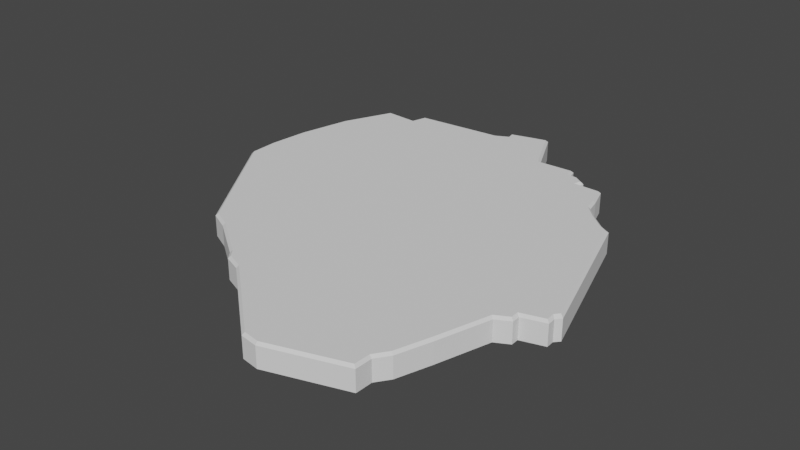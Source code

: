# Source: FlootDmg03.blend  (saved by Blender 3.1.7; exported with 4.5.12 LTS)
import bpy
from mathutils import Matrix  # noqa: F401  (used for matrix-valued properties, if any)

bpy.ops.wm.read_factory_settings(use_empty=True)
scene = bpy.context.scene
scene.name = 'Scene'

# ---- materials (node trees are filled in below, after node groups)
mat_mi_env_nature_cave_cavefloor = bpy.data.materials.new('MI_ENV_NATURE_Cave_CaveFloor')
mat_mi_env_nature_cave_cavefloor.use_transparent_shadow = False

# ---- material node trees

# ---- world
world_world = bpy.data.worlds.new('World'); scene.world = world_world
world_world.use_nodes = True; world_world.node_tree.nodes.clear()
_N = world_world.node_tree.nodes; _L = world_world.node_tree.links
n0 = _N.new('ShaderNodeOutputWorld'); n0.name = 'World Output'; n0.location = (300, 300)
n1 = _N.new('ShaderNodeBackground'); n1.name = 'Background'; n1.location = (10, 300)
n1.inputs[0].default_value = (0.05088, 0.05088, 0.05088, 1.0)
_L.new(n1.outputs[0], n0.inputs[0])
n0.is_active_output = True
world_world.color = (0.05088, 0.05088, 0.05088)
world_world.use_sun_shadow = False
world_world.sun_shadow_jitter_overblur = 0.0

# ---- meshes
me_sm_env_nature_cave_floor_dmg_03_md_001 = bpy.data.meshes.new('SM_ENV_NATURE_Cave_Floor_Dmg_03.md.001')
me_sm_env_nature_cave_floor_dmg_03_md_001.from_pydata([(-2.665, 0.1711, 0.1589), (-2.672, 0.5453, -0.1089), (-2.665, 0.1711, -0.1089), (-1.656, -1.367, -0.1089), (-2.672, 0.5453, 0.159), (-2.619, 1.059, -0.1089), (-1.656, -1.367, 0.159), (-1.399, -1.489, -0.1089), (-2.633, 0.1809, 0.1911), (-1.399, -1.489, 0.159), (-0.8584, -1.873, -0.1089), (-1.634, -1.342, 0.1911), (-2.64, 0.5439, 0.1911), (-1.383, -1.461, 0.1911), (-1.143, 0.3686, 0.1911), (-2.587, 1.054, 0.1911), (-2.619, 1.059, 0.159), (-2.431, 1.732, 0.1911), (-2.461, 1.743, 0.159), (-2.461, 1.743, -0.1089), (-2.166, 2.399, -0.1089), (-2.166, 2.399, 0.159), (-1.736, 2.37, -0.1089), (-2.146, 2.365, 0.1911), (-1.736, 2.37, 0.159), (-1.681, 2.565, -0.1089), (-1.712, 2.336, 0.1911), (-1.681, 2.565, 0.159), (-0.5335, 2.663, -0.1089), (-1.656, 2.534, 0.1911), (-0.5335, 2.663, 0.159), (-0.386, 2.737, -0.1089), (-0.4266, 2.302, 0.1911), (-0.5245, 2.631, 0.1911), (-0.386, 2.737, 0.159), (-0.4057, 2.837, -0.1089), (-0.3498, 2.719, 0.1911), (-0.4057, 2.837, 0.159), (-0.09042, 2.921, -0.1089), (-0.3683, 2.813, 0.1911), (-0.09042, 2.921, 0.159), (0.109, 2.971, -0.1089), (-0.08254, 2.889, 0.1911), (0.109, 2.971, 0.159), (0.4208, 2.313, -0.1089), (0.0913, 2.933, 0.1911), (0.4009, 2.28, 0.1911), (0.4208, 2.313, 0.159), (0.9026, 2.334, -0.1089), (0.9026, 2.334, 0.159), (0.9326, 2.213, -0.1089), (0.8778, 2.3, 0.1911), (0.9326, 2.213, 0.159), (1.051, 2.204, 0.159), (1.051, 2.204, -0.1089), (1.178, 2.118, -0.1089), (0.9071, 2.183, 0.1911), (1.04, 2.173, 0.1911), (1.178, 2.118, 0.159), (1.156, 2.036, -0.1089), (1.141, 2.104, 0.1911), (1.156, 2.036, 0.159), (1.478, 2.031, -0.1089), (1.114, 2.005, 0.1911), (1.478, 2.031, 0.159), (1.455, 1.999, 0.1911), (1.568, 1.758, 0.159), (1.568, 1.758, -0.1089), (1.611, 1.572, -0.1089), (1.537, 1.75, 0.1911), (1.611, 1.572, 0.159), (1.751, 1.428, -0.1089), (1.277, 1.498, 0.1911), (1.582, 1.557, 0.1911), (1.751, 1.428, 0.159), (1.729, 1.404, 0.1911), (1.949, 1.258, 0.159), (1.949, 1.258, -0.1089), (2.082, 1.185, -0.1089), (1.625, 1.403, 0.1911), (2.082, 1.185, 0.159), (2.672, -0.7009, -0.1089), (1.939, 1.225, 0.1911), (1.772, 0.8881, 0.1911), (2.672, -0.7009, 0.159), (2.614, -0.766, -0.1089), (2.059, 1.151, 0.1911), (2.614, -0.766, 0.159), (2.63, -0.6739, 0.1911), (2.619, -0.8708, -0.1089), (2.58, -0.7379, 0.1911), (2.619, -0.8708, 0.159), (2.586, -0.8472, 0.1911), (2.324, -0.9577, 0.159), (2.324, -0.9577, -0.1089), (2.291, -0.9338, 0.1911), (2.326, -1.06, -0.1089), (1.514, 0.7615, 0.1911), (2.326, -1.06, 0.159), (0.1378, 0.4612, 0.1911), (2.293, -1.041, 0.1911), (2.151, -1.154, 0.159), (2.151, -1.154, -0.1089), (2.124, -1.132, 0.1911), (1.95, -1.831, 0.159), (1.95, -1.832, -0.1089), (1.922, -1.811, 0.1911), (0.7363, -1.607, 0.1911), (1.807, -2.268, 0.159), (1.807, -2.268, -0.1089), (1.688, -2.436, -0.1089), (1.778, -2.253, 0.1911), (1.688, -2.436, 0.159), (1.684, -2.657, 0.159), (1.684, -2.657, -0.1089), (1.656, -2.425, 0.1911), (1.149, -2.827, 0.159), (1.652, -2.633, 0.1911), (1.129, -2.833, -0.1089), (1.159, -2.79, 0.1911), (0.9029, -2.166, 0.1911), (0.6913, -2.938, 0.1911), (0.6937, -2.971, 0.159), (0.6937, -2.971, -0.1089), (0.4679, -2.935, -0.1089), (0.4821, -2.904, 0.1911), (0.4679, -2.935, 0.159), (-0.03137, -2.509, -0.1089), (-0.01041, -2.484, 0.1911), (-0.03137, -2.509, 0.159), (-0.5489, -2.067, -0.1089), (-0.5316, -2.04, 0.1911), (-0.5489, -2.067, 0.1591), (-0.7742, -1.978, 0.1589), (-0.7742, -1.978, -0.1089), (-0.7542, -1.951, 0.1911), (-0.8359, -1.85, 0.1911), (-0.8584, -1.873, 0.159)], [], [(0, 1, 2), (3, 0, 2), (0, 4, 1), (4, 5, 1), (0, 3, 6), (7, 6, 3), (8, 4, 0), (6, 8, 0), (6, 7, 9), (10, 9, 7), (11, 8, 6), (11, 6, 9), (4, 8, 12), (13, 11, 9), (8, 11, 14), (12, 8, 14), (13, 14, 11), (15, 4, 12), (15, 12, 14), (16, 4, 15), (4, 16, 5), (17, 16, 15), (15, 14, 17), (18, 5, 16), (18, 16, 17), (5, 18, 19), (18, 20, 19), (18, 21, 20), (21, 22, 20), (17, 23, 18), (21, 18, 23), (21, 24, 22), (23, 24, 21), (24, 25, 22), (23, 17, 26), (24, 23, 26), (26, 17, 14), (24, 27, 25), (27, 28, 25), (26, 29, 24), (27, 24, 29), (27, 30, 28), (29, 30, 27), (30, 31, 28), (26, 32, 29), (26, 14, 32), (30, 29, 33), (29, 32, 33), (34, 31, 30), (33, 34, 30), (34, 35, 31), (36, 33, 32), (34, 33, 36), (37, 35, 34), (37, 38, 35), (37, 34, 39), (36, 39, 34), (37, 40, 38), (39, 40, 37), (40, 41, 38), (42, 39, 36), (40, 39, 42), (40, 43, 41), (43, 44, 41), (42, 45, 40), (43, 40, 45), (36, 46, 42), (42, 46, 45), (46, 36, 32), (45, 47, 43), (43, 47, 44), (47, 45, 46), (47, 48, 44), (47, 49, 48), (49, 50, 48), (49, 47, 51), (51, 47, 46), (52, 50, 49), (51, 52, 49), (53, 50, 52), (50, 53, 54), (53, 55, 54), (52, 51, 56), (46, 56, 51), (52, 57, 53), (57, 52, 56), (58, 55, 53), (58, 59, 55), (60, 53, 57), (58, 53, 60), (61, 59, 58), (60, 61, 58), (61, 62, 59), (57, 63, 60), (61, 60, 63), (63, 57, 56), (61, 64, 62), (63, 65, 61), (64, 61, 65), (66, 62, 64), (65, 66, 64), (62, 66, 67), (66, 68, 67), (63, 69, 65), (66, 65, 69), (66, 70, 68), (69, 70, 66), (70, 71, 68), (72, 69, 63), (56, 72, 63), (46, 72, 56), (70, 69, 73), (69, 72, 73), (74, 71, 70), (73, 75, 70), (74, 70, 75), (76, 71, 74), (75, 76, 74), (71, 76, 77), (76, 78, 77), (73, 79, 75), (73, 72, 79), (80, 78, 76), (80, 81, 78), (76, 75, 82), (82, 80, 76), (79, 83, 75), (75, 83, 82), (80, 84, 81), (84, 85, 81), (80, 82, 86), (87, 85, 84), (84, 80, 88), (88, 80, 86), (88, 87, 84), (87, 89, 85), (86, 90, 88), (90, 86, 82), (87, 88, 90), (83, 90, 82), (91, 89, 87), (90, 92, 87), (87, 92, 91), (93, 89, 91), (92, 93, 91), (89, 93, 94), (90, 95, 92), (90, 83, 95), (93, 92, 95), (93, 96, 94), (97, 95, 83), (79, 97, 83), (72, 97, 79), (98, 96, 93), (72, 99, 97), (72, 46, 99), (32, 99, 46), (32, 14, 99), (93, 100, 98), (95, 100, 93), (101, 96, 98), (100, 101, 98), (96, 101, 102), (95, 103, 100), (101, 100, 103), (95, 97, 103), (97, 99, 103), (104, 102, 101), (102, 104, 105), (103, 106, 101), (101, 106, 104), (103, 99, 107), (107, 106, 103), (108, 105, 104), (105, 108, 109), (108, 110, 109), (106, 111, 104), (104, 111, 108), (108, 112, 110), (111, 112, 108), (113, 110, 112), (110, 113, 114), (112, 111, 115), (113, 116, 114), (113, 112, 117), (115, 117, 112), (117, 116, 113), (118, 114, 116), (115, 119, 117), (116, 117, 119), (111, 120, 115), (120, 119, 115), (120, 111, 106), (106, 107, 120), (119, 121, 116), (119, 120, 121), (122, 118, 116), (122, 116, 121), (118, 122, 123), (122, 124, 123), (121, 120, 125), (121, 125, 122), (122, 126, 124), (126, 122, 125), (126, 127, 124), (125, 120, 128), (107, 128, 120), (125, 129, 126), (126, 129, 127), (129, 125, 128), (129, 130, 127), (128, 107, 131), (99, 131, 107), (128, 132, 129), (129, 132, 130), (132, 128, 131), (131, 99, 14), (133, 130, 132), (130, 133, 134), (133, 10, 134), (131, 135, 132), (133, 132, 135), (131, 14, 136), (131, 136, 135), (14, 13, 136), (135, 137, 133), (137, 135, 136), (137, 10, 133), (136, 13, 137), (9, 10, 137), (137, 13, 9)])
_uv = me_sm_env_nature_cave_floor_dmg_03_md_001.uv_layers.new(name='UV_SINGLE')
_uv.uv.foreach_set('vector', [-1.146, 1.109, -1.139, 1.228, -1.196, 1.124, -1.231, 0.7649, -1.146, 1.109, -1.196, 1.124, -1.146, 1.109, -1.094, 1.199, -1.139, 1.228, -1.094, 1.199, -1.048, 1.317, -1.139, 1.228, -1.146, 1.109, -1.231, 0.7649, -1.178, 0.7676, -1.208, 0.6719, -1.178, 0.7676, -1.231, 0.7649, -1.133, 1.11, -1.094, 1.199, -1.146, 1.109, -1.178, 0.7676, -1.133, 1.11, -1.146, 1.109, -1.178, 0.7676, -1.208, 0.6719, -1.152, 0.6812, -1.167, 0.5305, -1.152, 0.6812, -1.208, 0.6719, -1.164, 0.7664, -1.133, 1.11, -1.178, 0.7676, -1.164, 0.7664, -1.178, 0.7676, -1.152, 0.6812, -1.094, 1.199, -1.133, 1.11, -1.083, 1.191, -1.14, 0.6843, -1.164, 0.7664, -1.152, 0.6812, -1.133, 1.11, -1.164, 0.7664, -0.8506, 0.9457, -1.083, 1.191, -1.133, 1.11, -0.8506, 0.9457, -1.14, 0.6843, -0.8506, 0.9457, -1.164, 0.7664, -1.004, 1.265, -1.094, 1.199, -1.083, 1.191, -1.004, 1.265, -1.083, 1.191, -0.8506, 0.9457, -1.013, 1.276, -1.094, 1.199, -1.004, 1.265, -1.094, 1.199, -1.013, 1.276, -1.048, 1.317, -0.8843, 1.352, -1.013, 1.276, -1.004, 1.265, -1.004, 1.265, -0.8506, 0.9457, -0.8843, 1.352, -0.8911, 1.364, -1.048, 1.317, -1.013, 1.276, -0.8911, 1.364, -1.013, 1.276, -0.8843, 1.352, -1.048, 1.317, -0.8911, 1.364, -0.9136, 1.412, -0.8911, 1.364, -0.7524, 1.475, -0.9136, 1.412, -0.8911, 1.364, -0.752, 1.425, -0.7524, 1.475, -0.752, 1.425, -0.665, 1.417, -0.7524, 1.475, -0.8843, 1.352, -0.7529, 1.411, -0.8911, 1.364, -0.752, 1.425, -0.8911, 1.364, -0.7529, 1.411, -0.752, 1.425, -0.6787, 1.361, -0.665, 1.417, -0.7529, 1.411, -0.6787, 1.361, -0.752, 1.425, -0.6787, 1.361, -0.6206, 1.431, -0.665, 1.417, -0.7529, 1.411, -0.8843, 1.352, -0.6807, 1.344, -0.6787, 1.361, -0.7529, 1.411, -0.6807, 1.344, -0.6807, 1.344, -0.8843, 1.352, -0.8506, 0.9457, -0.6787, 1.361, -0.6426, 1.382, -0.6206, 1.431, -0.6426, 1.382, -0.4119, 1.284, -0.6206, 1.431, -0.6807, 1.344, -0.645, 1.368, -0.6787, 1.361, -0.6426, 1.382, -0.6787, 1.361, -0.645, 1.368, -0.6426, 1.382, -0.4321, 1.232, -0.4119, 1.284, -0.645, 1.368, -0.4321, 1.232, -0.6426, 1.382, -0.4321, 1.232, -0.386, 1.281, -0.4119, 1.284, -0.6807, 1.344, -0.4653, 1.153, -0.645, 1.368, -0.6807, 1.344, -0.8506, 0.9457, -0.4653, 1.153, -0.4321, 1.232, -0.645, 1.368, -0.4375, 1.22, -0.645, 1.368, -0.4653, 1.153, -0.4375, 1.22, -0.3997, 1.225, -0.386, 1.281, -0.4321, 1.232, -0.4375, 1.22, -0.3997, 1.225, -0.4321, 1.232, -0.3997, 1.225, -0.3647, 1.287, -0.386, 1.281, -0.397, 1.209, -0.4375, 1.22, -0.4653, 1.153, -0.3997, 1.225, -0.4375, 1.22, -0.397, 1.209, -0.3872, 1.241, -0.3647, 1.287, -0.3997, 1.225, -0.3872, 1.241, -0.2874, 1.245, -0.3647, 1.287, -0.3872, 1.241, -0.3997, 1.225, -0.387, 1.227, -0.397, 1.209, -0.387, 1.227, -0.3997, 1.225, -0.3872, 1.241, -0.3208, 1.209, -0.2874, 1.245, -0.387, 1.227, -0.3208, 1.209, -0.3872, 1.241, -0.3208, 1.209, -0.236, 1.201, -0.2874, 1.245, -0.3279, 1.198, -0.387, 1.227, -0.397, 1.209, -0.3208, 1.209, -0.387, 1.227, -0.3279, 1.198, -0.3208, 1.209, -0.2793, 1.182, -0.236, 1.201, -0.2793, 1.182, -0.2639, 1.055, -0.236, 1.201, -0.3279, 1.198, -0.2925, 1.178, -0.3208, 1.209, -0.2793, 1.182, -0.3208, 1.209, -0.2925, 1.178, -0.397, 1.209, -0.3274, 1.033, -0.3279, 1.198, -0.3279, 1.198, -0.3274, 1.033, -0.2925, 1.178, -0.3274, 1.033, -0.397, 1.209, -0.4653, 1.153, -0.2925, 1.178, -0.3132, 1.037, -0.2793, 1.182, -0.2793, 1.182, -0.3132, 1.037, -0.2639, 1.055, -0.3132, 1.037, -0.2925, 1.178, -0.3274, 1.033, -0.3132, 1.037, -0.1851, 0.9938, -0.2639, 1.055, -0.3132, 1.037, -0.2301, 0.9693, -0.1851, 0.9938, -0.2301, 0.9693, -0.186, 0.97, -0.1851, 0.9938, -0.2301, 0.9693, -0.3132, 1.037, -0.2435, 0.9647, -0.2435, 0.9647, -0.3132, 1.037, -0.3274, 1.033, -0.2391, 0.9458, -0.186, 0.97, -0.2301, 0.9693, -0.2435, 0.9647, -0.2391, 0.9458, -0.2301, 0.9693, -0.2213, 0.9257, -0.186, 0.97, -0.2391, 0.9458, -0.186, 0.97, -0.2213, 0.9257, -0.174, 0.9462, -0.2213, 0.9257, -0.1659, 0.9156, -0.174, 0.9462, -0.2391, 0.9458, -0.2435, 0.9647, -0.2546, 0.9416, -0.3274, 1.033, -0.2546, 0.9416, -0.2435, 0.9647, -0.2391, 0.9458, -0.2332, 0.9203, -0.2213, 0.9257, -0.2332, 0.9203, -0.2391, 0.9458, -0.2546, 0.9416, -0.2123, 0.8951, -0.1659, 0.9156, -0.2213, 0.9257, -0.2123, 0.8951, -0.1691, 0.9022, -0.1659, 0.9156, -0.2253, 0.8951, -0.2213, 0.9257, -0.2332, 0.9203, -0.2123, 0.8951, -0.2213, 0.9257, -0.2253, 0.8951, -0.2246, 0.8845, -0.1691, 0.9022, -0.2123, 0.8951, -0.2253, 0.8951, -0.2246, 0.8845, -0.2123, 0.8951, -0.2246, 0.8845, -0.1225, 0.84, -0.1691, 0.9022, -0.2332, 0.9203, -0.2434, 0.8831, -0.2253, 0.8951, -0.2246, 0.8845, -0.2253, 0.8951, -0.2434, 0.8831, -0.2434, 0.8831, -0.2332, 0.9203, -0.2546, 0.9416, -0.2246, 0.8845, -0.1722, 0.8347, -0.1225, 0.84, -0.2434, 0.8831, -0.186, 0.8326, -0.2246, 0.8845, -0.1722, 0.8347, -0.2246, 0.8845, -0.186, 0.8326, -0.193, 0.7772, -0.1225, 0.84, -0.1722, 0.8347, -0.186, 0.8326, -0.193, 0.7772, -0.1722, 0.8347, -0.1225, 0.84, -0.193, 0.7772, -0.1404, 0.7722, -0.193, 0.7772, -0.1533, 0.7363, -0.1404, 0.7722, -0.2434, 0.8831, -0.2058, 0.7809, -0.186, 0.8326, -0.193, 0.7772, -0.186, 0.8326, -0.2058, 0.7809, -0.193, 0.7772, -0.21, 0.7395, -0.1533, 0.7363, -0.2058, 0.7809, -0.21, 0.7395, -0.193, 0.7772, -0.21, 0.7395, -0.1489, 0.7021, -0.1533, 0.7363, -0.2839, 0.7764, -0.2058, 0.7809, -0.2434, 0.8831, -0.2546, 0.9416, -0.2839, 0.7764, -0.2434, 0.8831, -0.3274, 1.033, -0.2839, 0.7764, -0.2546, 0.9416, -0.21, 0.7395, -0.2058, 0.7809, -0.2241, 0.7417, -0.2058, 0.7809, -0.2839, 0.7764, -0.2241, 0.7417, -0.2061, 0.6987, -0.1489, 0.7021, -0.21, 0.7395, -0.2241, 0.7417, -0.2197, 0.6978, -0.21, 0.7395, -0.2061, 0.6987, -0.21, 0.7395, -0.2197, 0.6978, -0.1951, 0.6455, -0.1489, 0.7021, -0.2061, 0.6987, -0.2197, 0.6978, -0.1951, 0.6455, -0.2061, 0.6987, -0.1489, 0.7021, -0.1951, 0.6455, -0.136, 0.6501, -0.1951, 0.6455, -0.132, 0.5984, -0.136, 0.6501, -0.2241, 0.7417, -0.2374, 0.7109, -0.2197, 0.6978, -0.2241, 0.7417, -0.2839, 0.7764, -0.2374, 0.7109, -0.1838, 0.6089, -0.132, 0.5984, -0.1951, 0.6455, -0.1838, 0.6089, -0.2998, 0.187, -0.132, 0.5984, -0.1951, 0.6455, -0.2197, 0.6978, -0.2087, 0.6406, -0.2087, 0.6406, -0.1838, 0.6089, -0.1951, 0.6455, -0.2374, 0.7109, -0.2822, 0.6074, -0.2197, 0.6978, -0.2197, 0.6978, -0.2822, 0.6074, -0.2087, 0.6406, -0.1838, 0.6089, -0.3391, 0.2217, -0.2998, 0.187, -0.3391, 0.2217, -0.3352, 0.1636, -0.2998, 0.187, -0.1838, 0.6089, -0.2087, 0.6406, -0.198, 0.6096, -0.3601, 0.2148, -0.3352, 0.1636, -0.3391, 0.2217, -0.3391, 0.2217, -0.1838, 0.6089, -0.3481, 0.2349, -0.3481, 0.2349, -0.1838, 0.6089, -0.198, 0.6096, -0.3481, 0.2349, -0.3601, 0.2148, -0.3391, 0.2217, -0.3601, 0.2148, -0.3687, 0.1494, -0.3352, 0.1636, -0.198, 0.6096, -0.3652, 0.231, -0.3481, 0.2349, -0.3652, 0.231, -0.198, 0.6096, -0.2087, 0.6406, -0.3601, 0.2148, -0.3481, 0.2349, -0.3652, 0.231, -0.2822, 0.6074, -0.3652, 0.231, -0.2087, 0.6406, -0.3765, 0.1987, -0.3687, 0.1494, -0.3601, 0.2148, -0.3652, 0.231, -0.3792, 0.2124, -0.3601, 0.2148, -0.3601, 0.2148, -0.3792, 0.2124, -0.3765, 0.1987, -0.4385, 0.2256, -0.3687, 0.1494, -0.3765, 0.1987, -0.3792, 0.2124, -0.4385, 0.2256, -0.3765, 0.1987, -0.3687, 0.1494, -0.4385, 0.2256, -0.4365, 0.1714, -0.3652, 0.231, -0.4412, 0.2412, -0.3792, 0.2124, -0.3652, 0.231, -0.2822, 0.6074, -0.4412, 0.2412, -0.4385, 0.2256, -0.3792, 0.2124, -0.4412, 0.2412, -0.4385, 0.2256, -0.4509, 0.1641, -0.4365, 0.1714, -0.3435, 0.6243, -0.4412, 0.2412, -0.2822, 0.6074, -0.2374, 0.7109, -0.3435, 0.6243, -0.2822, 0.6074, -0.2839, 0.7764, -0.3435, 0.6243, -0.2374, 0.7109, -0.4534, 0.2109, -0.4509, 0.1641, -0.4385, 0.2256, -0.2839, 0.7764, -0.6191, 0.7749, -0.3435, 0.6243, -0.2839, 0.7764, -0.3274, 1.033, -0.6191, 0.7749, -0.4653, 1.153, -0.6191, 0.7749, -0.3274, 1.033, -0.4653, 1.153, -0.8506, 0.9457, -0.6191, 0.7749, -0.4385, 0.2256, -0.4556, 0.2236, -0.4534, 0.2109, -0.4412, 0.2412, -0.4556, 0.2236, -0.4385, 0.2256, -0.4929, 0.2192, -0.4509, 0.1641, -0.4534, 0.2109, -0.4556, 0.2236, -0.4929, 0.2192, -0.4534, 0.2109, -0.4509, 0.1641, -0.4929, 0.2192, -0.4783, 0.1685, -0.4412, 0.2412, -0.4966, 0.2329, -0.4556, 0.2236, -0.4929, 0.2192, -0.4556, 0.2236, -0.4966, 0.2329, -0.4412, 0.2412, -0.3435, 0.6243, -0.4966, 0.2329, -0.3435, 0.6243, -0.6191, 0.7749, -0.4966, 0.2329, -0.6187, 0.1406, -0.4783, 0.1685, -0.4929, 0.2192, -0.4783, 0.1685, -0.6187, 0.1406, -0.5942, 0.09131, -0.4966, 0.2329, -0.6235, 0.1533, -0.4929, 0.2192, -0.4929, 0.2192, -0.6235, 0.1533, -0.6187, 0.1406, -0.4966, 0.2329, -0.6191, 0.7749, -0.7974, 0.355, -0.7974, 0.355, -0.6235, 0.1533, -0.4966, 0.2329, -0.7026, 0.09131, -0.5942, 0.09131, -0.6187, 0.1406, -0.5942, 0.09131, -0.7026, 0.09131, -0.6782, 0.04102, -0.7026, 0.09131, -0.7275, 0.02539, -0.6782, 0.04102, -0.6235, 0.1533, -0.7075, 0.1035, -0.6187, 0.1406, -0.6187, 0.1406, -0.7075, 0.1035, -0.7026, 0.09131, -0.7026, 0.09131, -0.7441, 0.08057, -0.7275, 0.02539, -0.7075, 0.1035, -0.7441, 0.08057, -0.7026, 0.09131, -0.7808, 0.04639, -0.7275, 0.02539, -0.7441, 0.08057, -0.7275, 0.02539, -0.7808, 0.04639, -0.7852, -0.003906, -0.7441, 0.08057, -0.7075, 0.1035, -0.751, 0.09375, -0.7808, 0.04639, -0.8955, 0.09668, -0.7852, -0.003906, -0.7808, 0.04639, -0.7441, 0.08057, -0.7817, 0.06104, -0.751, 0.09375, -0.7817, 0.06104, -0.7441, 0.08057, -0.7817, 0.06104, -0.8955, 0.09668, -0.7808, 0.04639, -0.9199, 0.05225, -0.7852, -0.003906, -0.8955, 0.09668, -0.751, 0.09375, -0.8867, 0.1074, -0.7817, 0.06104, -0.8955, 0.09668, -0.7817, 0.06104, -0.8867, 0.1074, -0.7075, 0.1035, -0.8457, 0.2437, -0.751, 0.09375, -0.8457, 0.2437, -0.8867, 0.1074, -0.751, 0.09375, -0.8457, 0.2437, -0.7075, 0.1035, -0.6235, 0.1533, -0.6235, 0.1533, -0.7974, 0.355, -0.8457, 0.2437, -0.8867, 0.1074, -0.9858, 0.1514, -0.8955, 0.09668, -0.8867, 0.1074, -0.8457, 0.2437, -0.9858, 0.1514, -0.9937, 0.1392, -0.9199, 0.05225, -0.8955, 0.09668, -0.9937, 0.1392, -0.8955, 0.09668, -0.9858, 0.1514, -0.9199, 0.05225, -0.9937, 0.1392, -1.025, 0.09912, -0.9937, 0.1392, -1.074, 0.1587, -1.025, 0.09912, -0.9858, 0.1514, -0.8457, 0.2437, -1.019, 0.1904, -0.9858, 0.1514, -1.019, 0.1904, -0.9937, 0.1392, -0.9937, 0.1392, -1.03, 0.1851, -1.074, 0.1587, -1.03, 0.1851, -0.9937, 0.1392, -1.019, 0.1904, -1.03, 0.1851, -1.109, 0.3062, -1.074, 0.1587, -1.019, 0.1904, -0.8457, 0.2437, -1.045, 0.3247, -0.7974, 0.355, -1.045, 0.3247, -0.8457, 0.2437, -1.019, 0.1904, -1.058, 0.3223, -1.03, 0.1851, -1.03, 0.1851, -1.058, 0.3223, -1.109, 0.3062, -1.058, 0.3223, -1.019, 0.1904, -1.045, 0.3247, -1.058, 0.3223, -1.139, 0.4487, -1.109, 0.3062, -1.045, 0.3247, -0.7974, 0.355, -1.072, 0.4668, -0.6191, 0.7749, -1.072, 0.4668, -0.7974, 0.355, -1.045, 0.3247, -1.086, 0.4629, -1.058, 0.3223, -1.058, 0.3223, -1.086, 0.4629, -1.139, 0.4487, -1.086, 0.4629, -1.045, 0.3247, -1.072, 0.4668, -1.072, 0.4668, -0.6191, 0.7749, -0.8506, 0.9457, -1.112, 0.5156, -1.139, 0.4487, -1.086, 0.4629, -1.139, 0.4487, -1.112, 0.5156, -1.162, 0.5, -1.112, 0.5156, -1.167, 0.5305, -1.162, 0.5, -1.072, 0.4668, -1.1, 0.5176, -1.086, 0.4629, -1.112, 0.5156, -1.086, 0.4629, -1.1, 0.5176, -1.072, 0.4668, -0.8506, 0.9457, -1.101, 0.5476, -1.072, 0.4668, -1.101, 0.5476, -1.1, 0.5176, -0.8506, 0.9457, -1.14, 0.6843, -1.101, 0.5476, -1.1, 0.5176, -1.114, 0.5452, -1.112, 0.5156, -1.114, 0.5452, -1.1, 0.5176, -1.101, 0.5476, -1.114, 0.5452, -1.167, 0.5305, -1.112, 0.5156, -1.101, 0.5476, -1.14, 0.6843, -1.114, 0.5452, -1.152, 0.6812, -1.167, 0.5305, -1.114, 0.5452, -1.114, 0.5452, -1.14, 0.6843, -1.152, 0.6812])
_uv.active_render = True
_uv = me_sm_env_nature_cave_floor_dmg_03_md_001.uv_layers.new(name='EXTRAUVS0')
_uv.uv.foreach_set('vector', [0.06738, 0.7446, 0.07263, 0.8226, 0.03445, 0.7548, 0.01162, 0.5193, 0.06738, 0.7446, 0.03445, 0.7548, 0.06738, 0.7446, 0.102, 0.8036, 0.07263, 0.8226, 0.102, 0.8036, 0.1317, 0.8807, 0.07263, 0.8226, 0.06738, 0.7446, 0.01162, 0.5193, 0.04684, 0.5212, 0.02736, 0.4585, 0.04684, 0.5212, 0.01162, 0.5193, 0.07617, 0.7454, 0.102, 0.8036, 0.06738, 0.7446, 0.04684, 0.5212, 0.07617, 0.7454, 0.06738, 0.7446, 0.04684, 0.5212, 0.02736, 0.4585, 0.06329, 0.4648, 0.05368, 0.3662, 0.06329, 0.4648, 0.02736, 0.4585, 0.05569, 0.5203, 0.07617, 0.7454, 0.04684, 0.5212, 0.05569, 0.5203, 0.04684, 0.5212, 0.06329, 0.4648, 0.102, 0.8036, 0.07617, 0.7454, 0.1091, 0.7983, 0.0719, 0.4668, 0.05569, 0.5203, 0.06329, 0.4648, 0.07617, 0.7454, 0.05569, 0.5203, 0.261, 0.6377, 0.1091, 0.7983, 0.07617, 0.7454, 0.261, 0.6377, 0.0719, 0.4668, 0.261, 0.6377, 0.05569, 0.5203, 0.1605, 0.8469, 0.102, 0.8036, 0.1091, 0.7983, 0.1605, 0.8469, 0.1091, 0.7983, 0.261, 0.6377, 0.1547, 0.8538, 0.102, 0.8036, 0.1605, 0.8469, 0.102, 0.8036, 0.1547, 0.8538, 0.1317, 0.8807, 0.239, 0.9036, 0.1547, 0.8538, 0.1605, 0.8469, 0.1605, 0.8469, 0.261, 0.6377, 0.239, 0.9036, 0.2346, 0.9116, 0.1317, 0.8807, 0.1547, 0.8538, 0.2346, 0.9116, 0.1547, 0.8538, 0.239, 0.9036, 0.1317, 0.8807, 0.2346, 0.9116, 0.22, 0.9427, 0.2346, 0.9116, 0.3252, 0.9845, 0.22, 0.9427, 0.2346, 0.9116, 0.3257, 0.9515, 0.3252, 0.9845, 0.3257, 0.9515, 0.3826, 0.9464, 0.3252, 0.9845, 0.239, 0.9036, 0.325, 0.9424, 0.2346, 0.9116, 0.3257, 0.9515, 0.2346, 0.9116, 0.325, 0.9424, 0.3257, 0.9515, 0.3738, 0.9095, 0.3826, 0.9464, 0.325, 0.9424, 0.3738, 0.9095, 0.3257, 0.9515, 0.3738, 0.9095, 0.4116, 0.9553, 0.3826, 0.9464, 0.325, 0.9424, 0.239, 0.9036, 0.3723, 0.8988, 0.3738, 0.9095, 0.325, 0.9424, 0.3723, 0.8988, 0.3723, 0.8988, 0.239, 0.9036, 0.261, 0.6377, 0.3738, 0.9095, 0.3975, 0.9234, 0.4116, 0.9553, 0.3975, 0.9234, 0.5483, 0.8594, 0.4116, 0.9553, 0.3723, 0.8988, 0.3958, 0.9144, 0.3738, 0.9095, 0.3975, 0.9234, 0.3738, 0.9095, 0.3958, 0.9144, 0.3975, 0.9234, 0.5352, 0.8254, 0.5483, 0.8594, 0.3958, 0.9144, 0.5352, 0.8254, 0.3975, 0.9234, 0.5352, 0.8254, 0.5654, 0.8573, 0.5483, 0.8594, 0.3723, 0.8988, 0.5132, 0.7733, 0.3958, 0.9144, 0.3723, 0.8988, 0.261, 0.6377, 0.5132, 0.7733, 0.5352, 0.8254, 0.3958, 0.9144, 0.5317, 0.8173, 0.3958, 0.9144, 0.5132, 0.7733, 0.5317, 0.8173, 0.5562, 0.8204, 0.5654, 0.8573, 0.5352, 0.8254, 0.5317, 0.8173, 0.5562, 0.8204, 0.5352, 0.8254, 0.5562, 0.8204, 0.5791, 0.8612, 0.5654, 0.8573, 0.5581, 0.8104, 0.5317, 0.8173, 0.5132, 0.7733, 0.5562, 0.8204, 0.5317, 0.8173, 0.5581, 0.8104, 0.5645, 0.8312, 0.5791, 0.8612, 0.5562, 0.8204, 0.5645, 0.8312, 0.6299, 0.8339, 0.5791, 0.8612, 0.5645, 0.8312, 0.5562, 0.8204, 0.5645, 0.8219, 0.5581, 0.8104, 0.5645, 0.8219, 0.5562, 0.8204, 0.5645, 0.8312, 0.6079, 0.8102, 0.6299, 0.8339, 0.5645, 0.8219, 0.6079, 0.8102, 0.5645, 0.8312, 0.6079, 0.8102, 0.6636, 0.8048, 0.6299, 0.8339, 0.6035, 0.803, 0.5645, 0.8219, 0.5581, 0.8104, 0.6079, 0.8102, 0.5645, 0.8219, 0.6035, 0.803, 0.6079, 0.8102, 0.6353, 0.7927, 0.6636, 0.8048, 0.6353, 0.7927, 0.645, 0.7092, 0.6636, 0.8048, 0.6035, 0.803, 0.6265, 0.7899, 0.6079, 0.8102, 0.6353, 0.7927, 0.6079, 0.8102, 0.6265, 0.7899, 0.5581, 0.8104, 0.6035, 0.6948, 0.6035, 0.803, 0.6035, 0.803, 0.6035, 0.6948, 0.6265, 0.7899, 0.6035, 0.6948, 0.5581, 0.8104, 0.5132, 0.7733, 0.6265, 0.7899, 0.6128, 0.6978, 0.6353, 0.7927, 0.6353, 0.7927, 0.6128, 0.6978, 0.645, 0.7092, 0.6128, 0.6978, 0.6265, 0.7899, 0.6035, 0.6948, 0.6128, 0.6978, 0.6968, 0.6692, 0.645, 0.7092, 0.6128, 0.6978, 0.6675, 0.6533, 0.6968, 0.6692, 0.6675, 0.6533, 0.6963, 0.6538, 0.6968, 0.6692, 0.6675, 0.6533, 0.6128, 0.6978, 0.6587, 0.6501, 0.6587, 0.6501, 0.6128, 0.6978, 0.6035, 0.6948, 0.6616, 0.6379, 0.6963, 0.6538, 0.6675, 0.6533, 0.6587, 0.6501, 0.6616, 0.6379, 0.6675, 0.6533, 0.6733, 0.6248, 0.6963, 0.6538, 0.6616, 0.6379, 0.6963, 0.6538, 0.6733, 0.6248, 0.7041, 0.6382, 0.6733, 0.6248, 0.7095, 0.6182, 0.7041, 0.6382, 0.6616, 0.6379, 0.6587, 0.6501, 0.6514, 0.635, 0.6035, 0.6948, 0.6514, 0.635, 0.6587, 0.6501, 0.6616, 0.6379, 0.6655, 0.6211, 0.6733, 0.6248, 0.6655, 0.6211, 0.6616, 0.6379, 0.6514, 0.635, 0.6792, 0.6047, 0.7095, 0.6182, 0.6733, 0.6248, 0.6792, 0.6047, 0.7075, 0.6094, 0.7095, 0.6182, 0.6704, 0.6047, 0.6733, 0.6248, 0.6655, 0.6211, 0.6792, 0.6047, 0.6733, 0.6248, 0.6704, 0.6047, 0.6709, 0.5977, 0.7075, 0.6094, 0.6792, 0.6047, 0.6704, 0.6047, 0.6709, 0.5977, 0.6792, 0.6047, 0.6709, 0.5977, 0.7378, 0.5686, 0.7075, 0.6094, 0.6655, 0.6211, 0.6587, 0.5967, 0.6704, 0.6047, 0.6709, 0.5977, 0.6704, 0.6047, 0.6587, 0.5967, 0.6587, 0.5967, 0.6655, 0.6211, 0.6514, 0.635, 0.6709, 0.5977, 0.7051, 0.5652, 0.7378, 0.5686, 0.6587, 0.5967, 0.6963, 0.5637, 0.6709, 0.5977, 0.7051, 0.5652, 0.6709, 0.5977, 0.6963, 0.5637, 0.6919, 0.5273, 0.7378, 0.5686, 0.7051, 0.5652, 0.6963, 0.5637, 0.6919, 0.5273, 0.7051, 0.5652, 0.7378, 0.5686, 0.6919, 0.5273, 0.7261, 0.5242, 0.6919, 0.5273, 0.7178, 0.5005, 0.7261, 0.5242, 0.6587, 0.5967, 0.6831, 0.5298, 0.6963, 0.5637, 0.6919, 0.5273, 0.6963, 0.5637, 0.6831, 0.5298, 0.6919, 0.5273, 0.6807, 0.5027, 0.7178, 0.5005, 0.6831, 0.5298, 0.6807, 0.5027, 0.6919, 0.5273, 0.6807, 0.5027, 0.7207, 0.4785, 0.7178, 0.5005, 0.6323, 0.5269, 0.6831, 0.5298, 0.6587, 0.5967, 0.6514, 0.635, 0.6323, 0.5269, 0.6587, 0.5967, 0.6035, 0.6948, 0.6323, 0.5269, 0.6514, 0.635, 0.6807, 0.5027, 0.6831, 0.5298, 0.6714, 0.5042, 0.6831, 0.5298, 0.6323, 0.5269, 0.6714, 0.5042, 0.6831, 0.4761, 0.7207, 0.4785, 0.6807, 0.5027, 0.6714, 0.5042, 0.6743, 0.4756, 0.6807, 0.5027, 0.6831, 0.4761, 0.6807, 0.5027, 0.6743, 0.4756, 0.6904, 0.4414, 0.7207, 0.4785, 0.6831, 0.4761, 0.6743, 0.4756, 0.6904, 0.4414, 0.6831, 0.4761, 0.7207, 0.4785, 0.6904, 0.4414, 0.729, 0.4443, 0.6904, 0.4414, 0.7314, 0.4106, 0.729, 0.4443, 0.6714, 0.5042, 0.6626, 0.4839, 0.6743, 0.4756, 0.6714, 0.5042, 0.6323, 0.5269, 0.6626, 0.4839, 0.6978, 0.4175, 0.7314, 0.4106, 0.6904, 0.4414, 0.6978, 0.4175, 0.6216, 0.1411, 0.7314, 0.4106, 0.6904, 0.4414, 0.6743, 0.4756, 0.6812, 0.438, 0.6812, 0.438, 0.6978, 0.4175, 0.6904, 0.4414, 0.6626, 0.4839, 0.6333, 0.4165, 0.6743, 0.4756, 0.6743, 0.4756, 0.6333, 0.4165, 0.6812, 0.438, 0.6978, 0.4175, 0.5962, 0.1636, 0.6216, 0.1411, 0.5962, 0.1636, 0.5986, 0.1255, 0.6216, 0.1411, 0.6978, 0.4175, 0.6812, 0.438, 0.6885, 0.418, 0.582, 0.1592, 0.5986, 0.1255, 0.5962, 0.1636, 0.5962, 0.1636, 0.6978, 0.4175, 0.5903, 0.1724, 0.5903, 0.1724, 0.6978, 0.4175, 0.6885, 0.418, 0.5903, 0.1724, 0.582, 0.1592, 0.5962, 0.1636, 0.582, 0.1592, 0.5767, 0.1167, 0.5986, 0.1255, 0.6885, 0.418, 0.5786, 0.1699, 0.5903, 0.1724, 0.5786, 0.1699, 0.6885, 0.418, 0.6812, 0.438, 0.582, 0.1592, 0.5903, 0.1724, 0.5786, 0.1699, 0.6333, 0.4165, 0.5786, 0.1699, 0.6812, 0.438, 0.5718, 0.1489, 0.5767, 0.1167, 0.582, 0.1592, 0.5786, 0.1699, 0.5698, 0.1577, 0.582, 0.1592, 0.582, 0.1592, 0.5698, 0.1577, 0.5718, 0.1489, 0.5308, 0.166, 0.5767, 0.1167, 0.5718, 0.1489, 0.5698, 0.1577, 0.5308, 0.166, 0.5718, 0.1489, 0.5767, 0.1167, 0.5308, 0.166, 0.5322, 0.1309, 0.5786, 0.1699, 0.5293, 0.1763, 0.5698, 0.1577, 0.5786, 0.1699, 0.6333, 0.4165, 0.5293, 0.1763, 0.5308, 0.166, 0.5698, 0.1577, 0.5293, 0.1763, 0.5308, 0.166, 0.5225, 0.126, 0.5322, 0.1309, 0.5933, 0.4272, 0.5293, 0.1763, 0.6333, 0.4165, 0.6626, 0.4839, 0.5933, 0.4272, 0.6333, 0.4165, 0.6323, 0.5269, 0.5933, 0.4272, 0.6626, 0.4839, 0.521, 0.1567, 0.5225, 0.126, 0.5308, 0.166, 0.6323, 0.5269, 0.4126, 0.5259, 0.5933, 0.4272, 0.6323, 0.5269, 0.6035, 0.6948, 0.4126, 0.5259, 0.5132, 0.7733, 0.4126, 0.5259, 0.6035, 0.6948, 0.5132, 0.7733, 0.261, 0.6377, 0.4126, 0.5259, 0.5308, 0.166, 0.5195, 0.165, 0.521, 0.1567, 0.5293, 0.1763, 0.5195, 0.165, 0.5308, 0.166, 0.4954, 0.1621, 0.5225, 0.126, 0.521, 0.1567, 0.5195, 0.165, 0.4954, 0.1621, 0.521, 0.1567, 0.5225, 0.126, 0.4954, 0.1621, 0.5049, 0.1289, 0.5293, 0.1763, 0.4929, 0.1714, 0.5195, 0.165, 0.4954, 0.1621, 0.5195, 0.165, 0.4929, 0.1714, 0.5293, 0.1763, 0.5933, 0.4272, 0.4929, 0.1714, 0.5933, 0.4272, 0.4126, 0.5259, 0.4929, 0.1714, 0.4131, 0.1108, 0.5049, 0.1289, 0.4954, 0.1621, 0.5049, 0.1289, 0.4131, 0.1108, 0.429, 0.07861, 0.4929, 0.1714, 0.4099, 0.1191, 0.4954, 0.1621, 0.4954, 0.1621, 0.4099, 0.1191, 0.4131, 0.1108, 0.4929, 0.1714, 0.4126, 0.5259, 0.2959, 0.251, 0.2959, 0.251, 0.4099, 0.1191, 0.4929, 0.1714, 0.3582, 0.07812, 0.429, 0.07861, 0.4131, 0.1108, 0.429, 0.07861, 0.3582, 0.07812, 0.374, 0.04541, 0.3582, 0.07812, 0.3418, 0.03516, 0.374, 0.04541, 0.4099, 0.1191, 0.355, 0.08643, 0.4131, 0.1108, 0.4131, 0.1108, 0.355, 0.08643, 0.3582, 0.07812, 0.3582, 0.07812, 0.3308, 0.07129, 0.3418, 0.03516, 0.355, 0.08643, 0.3308, 0.07129, 0.3582, 0.07812, 0.3069, 0.04932, 0.3418, 0.03516, 0.3308, 0.07129, 0.3418, 0.03516, 0.3069, 0.04932, 0.304, 0.01562, 0.3308, 0.07129, 0.355, 0.08643, 0.3264, 0.08008, 0.3069, 0.04932, 0.2317, 0.08203, 0.304, 0.01562, 0.3069, 0.04932, 0.3308, 0.07129, 0.3062, 0.05859, 0.3264, 0.08008, 0.3062, 0.05859, 0.3308, 0.07129, 0.3062, 0.05859, 0.2317, 0.08203, 0.3069, 0.04932, 0.2157, 0.05273, 0.304, 0.01562, 0.2317, 0.08203, 0.3264, 0.08008, 0.2377, 0.08887, 0.3062, 0.05859, 0.2317, 0.08203, 0.3062, 0.05859, 0.2377, 0.08887, 0.355, 0.08643, 0.2644, 0.1782, 0.3264, 0.08008, 0.2644, 0.1782, 0.2377, 0.08887, 0.3264, 0.08008, 0.2644, 0.1782, 0.355, 0.08643, 0.4099, 0.1191, 0.4099, 0.1191, 0.2959, 0.251, 0.2644, 0.1782, 0.2377, 0.08887, 0.1725, 0.1177, 0.2317, 0.08203, 0.2377, 0.08887, 0.2644, 0.1782, 0.1725, 0.1177, 0.1677, 0.1099, 0.2157, 0.05273, 0.2317, 0.08203, 0.1677, 0.1099, 0.2317, 0.08203, 0.1725, 0.1177, 0.2157, 0.05273, 0.1677, 0.1099, 0.1469, 0.0835, 0.1677, 0.1099, 0.1143, 0.1226, 0.1469, 0.0835, 0.1725, 0.1177, 0.2644, 0.1782, 0.1511, 0.1436, 0.1725, 0.1177, 0.1511, 0.1436, 0.1677, 0.1099, 0.1677, 0.1099, 0.1432, 0.1396, 0.1143, 0.1226, 0.1432, 0.1396, 0.1677, 0.1099, 0.1511, 0.1436, 0.1432, 0.1396, 0.09167, 0.2188, 0.1143, 0.1226, 0.1511, 0.1436, 0.2644, 0.1782, 0.1339, 0.231, 0.2959, 0.251, 0.1339, 0.231, 0.2644, 0.1782, 0.1511, 0.1436, 0.1252, 0.2295, 0.1432, 0.1396, 0.1432, 0.1396, 0.1252, 0.2295, 0.09167, 0.2188, 0.1252, 0.2295, 0.1511, 0.1436, 0.1339, 0.231, 0.1252, 0.2295, 0.07239, 0.3125, 0.09167, 0.2188, 0.1339, 0.231, 0.2959, 0.251, 0.1157, 0.3242, 0.4126, 0.5259, 0.1157, 0.3242, 0.2959, 0.251, 0.1339, 0.231, 0.1071, 0.3218, 0.1252, 0.2295, 0.1252, 0.2295, 0.1071, 0.3218, 0.07239, 0.3125, 0.1071, 0.3218, 0.1339, 0.231, 0.1157, 0.3242, 0.1157, 0.3242, 0.4126, 0.5259, 0.261, 0.6377, 0.0899, 0.3564, 0.07239, 0.3125, 0.1071, 0.3218, 0.07239, 0.3125, 0.0899, 0.3564, 0.05701, 0.3462, 0.0899, 0.3564, 0.05368, 0.3662, 0.05701, 0.3462, 0.1157, 0.3242, 0.09802, 0.3574, 0.1071, 0.3218, 0.0899, 0.3564, 0.1071, 0.3218, 0.09802, 0.3574, 0.1157, 0.3242, 0.261, 0.6377, 0.09735, 0.3774, 0.1157, 0.3242, 0.09735, 0.3774, 0.09802, 0.3574, 0.261, 0.6377, 0.0719, 0.4668, 0.09735, 0.3774, 0.09802, 0.3574, 0.0885, 0.3755, 0.0899, 0.3564, 0.0885, 0.3755, 0.09802, 0.3574, 0.09735, 0.3774, 0.0885, 0.3755, 0.05368, 0.3662, 0.0899, 0.3564, 0.09735, 0.3774, 0.0719, 0.4668, 0.0885, 0.3755, 0.06329, 0.4648, 0.05368, 0.3662, 0.0885, 0.3755, 0.0885, 0.3755, 0.0719, 0.4668, 0.06329, 0.4648])
_ca = me_sm_env_nature_cave_floor_dmg_03_md_001.color_attributes.new('PSKVTXCOL_0', 'BYTE_COLOR', 'CORNER')
_ca.data.foreach_set('color', [1.0, 0.0, 0.0, 1.0, 1.0, 0.0, 0.0, 1.0, 1.0, 0.0, 0.0, 1.0, 1.0, 0.0, 0.0, 1.0, 1.0, 0.0, 0.0, 1.0, 1.0, 0.0, 0.0, 1.0, 1.0, 0.0, 0.0, 1.0, 1.0, 0.0, 0.0, 1.0, 1.0, 0.0, 0.0, 1.0, 1.0, 0.0, 0.0, 1.0, 1.0, 0.0, 0.0, 1.0, 1.0, 0.0, 0.0, 1.0, 1.0, 0.0, 0.0, 1.0, 1.0, 0.0, 0.0, 1.0, 1.0, 0.0, 0.0, 1.0, 1.0, 0.0, 0.0, 1.0, 1.0, 0.0, 0.0, 1.0, 1.0, 0.0, 0.0, 1.0, 1.0, 0.0, 0.0, 1.0, 1.0, 0.0, 0.0, 1.0, 1.0, 0.0, 0.0, 1.0, 1.0, 0.0, 0.0, 1.0, 1.0, 0.0, 0.0, 1.0, 1.0, 0.0, 0.0, 1.0, 1.0, 0.0, 0.0, 1.0, 1.0, 0.0, 0.0, 1.0, 1.0, 0.0, 0.0, 1.0, 1.0, 0.0, 0.0, 1.0, 1.0, 0.0, 0.0, 1.0, 1.0, 0.0, 0.0, 1.0, 1.0, 0.0, 0.0, 1.0, 1.0, 0.0, 0.0, 1.0, 1.0, 0.0, 0.0, 1.0, 1.0, 0.0, 0.0, 1.0, 1.0, 0.0, 0.0, 1.0, 1.0, 0.0, 0.0, 1.0, 1.0, 0.0, 0.0, 1.0, 1.0, 0.0, 0.0, 1.0, 1.0, 0.0, 0.0, 1.0, 1.0, 0.0, 0.0, 1.0, 1.0, 0.0, 0.0, 1.0, 1.0, 0.0, 0.0, 1.0, 1.0, 0.0, 0.0, 1.0, 1.0, 0.0, 0.0, 1.0, 1.0, 0.0, 0.0, 1.0, 1.0, 0.0, 0.0, 1.0, 1.0, 0.0, 0.0, 1.0, 1.0, 0.0, 0.0, 1.0, 1.0, 0.0, 0.0, 1.0, 1.0, 0.0, 0.0, 1.0, 1.0, 0.0, 0.0, 1.0, 1.0, 0.0, 0.0, 1.0, 1.0, 0.0, 0.0, 1.0, 1.0, 0.0, 0.0, 1.0, 1.0, 0.0, 0.0, 1.0, 1.0, 0.0, 0.0, 1.0, 1.0, 0.0, 0.0, 1.0, 1.0, 0.0, 0.0, 1.0, 1.0, 0.0, 0.0, 1.0, 1.0, 0.0, 0.0, 1.0, 1.0, 0.0, 0.0, 1.0, 1.0, 0.0, 0.0, 1.0, 1.0, 0.0, 0.0, 1.0, 1.0, 0.0, 0.0, 1.0, 1.0, 0.0, 0.0, 1.0, 1.0, 0.0, 0.0, 1.0, 1.0, 0.0, 0.0, 1.0, 1.0, 0.0, 0.0, 1.0, 1.0, 0.0, 0.0, 1.0, 1.0, 0.0, 0.0, 1.0, 1.0, 0.0, 0.0, 1.0, 1.0, 0.0, 0.0, 1.0, 1.0, 0.0, 0.0, 1.0, 1.0, 0.0, 0.0, 1.0, 1.0, 0.0, 0.0, 1.0, 1.0, 0.0, 0.0, 1.0, 1.0, 0.0, 0.0, 1.0, 1.0, 0.0, 0.0, 1.0, 1.0, 0.0, 0.0, 1.0, 1.0, 0.0, 0.0, 1.0, 1.0, 0.0, 0.0, 1.0, 1.0, 0.0, 0.0, 1.0, 1.0, 0.0, 0.0, 1.0, 1.0, 0.0, 0.0, 1.0, 1.0, 0.0, 0.0, 1.0, 1.0, 0.0, 0.0, 1.0, 1.0, 0.0, 0.0, 1.0, 1.0, 0.0, 0.0, 1.0, 1.0, 0.0, 0.0, 1.0, 1.0, 0.0, 0.0, 1.0, 1.0, 0.0, 0.0, 1.0, 1.0, 0.0, 0.0, 1.0, 1.0, 0.0, 0.0, 1.0, 1.0, 0.0, 0.0, 1.0, 1.0, 0.0, 0.0, 1.0, 1.0, 0.0, 0.0, 1.0, 1.0, 0.0, 0.0, 1.0, 1.0, 0.0, 0.0, 1.0, 1.0, 0.0, 0.0, 1.0, 1.0, 0.0, 0.0, 1.0, 1.0, 0.0, 0.0, 1.0, 1.0, 0.0, 0.0, 1.0, 1.0, 0.0, 0.0, 1.0, 1.0, 0.0, 0.0, 1.0, 1.0, 0.0, 0.0, 1.0, 1.0, 0.0, 0.0, 1.0, 1.0, 0.0, 0.0, 1.0, 1.0, 0.0, 0.0, 1.0, 1.0, 0.0, 0.0, 1.0, 1.0, 0.0, 0.0, 1.0, 1.0, 0.0, 0.0, 1.0, 1.0, 0.0, 0.0, 1.0, 1.0, 0.0, 0.0, 1.0, 1.0, 0.0, 0.0, 1.0, 1.0, 0.0, 0.0, 1.0, 1.0, 0.0, 0.0, 1.0, 1.0, 0.0, 0.0, 1.0, 1.0, 0.0, 0.0, 1.0, 1.0, 0.0, 0.0, 1.0, 1.0, 0.0, 0.0, 1.0, 1.0, 0.0, 0.0, 1.0, 1.0, 0.0, 0.0, 1.0, 1.0, 0.0, 0.0, 1.0, 1.0, 0.0, 0.0, 1.0, 1.0, 0.0, 0.0, 1.0, 1.0, 0.0, 0.0, 1.0, 1.0, 0.0, 0.0, 1.0, 1.0, 0.0, 0.0, 1.0, 1.0, 0.0, 0.0, 1.0, 1.0, 0.0, 0.0, 1.0, 1.0, 0.0, 0.0, 1.0, 1.0, 0.0, 0.0, 1.0, 1.0, 0.0, 0.0, 1.0, 1.0, 0.0, 0.0, 1.0, 1.0, 0.0, 0.0, 1.0, 1.0, 0.0, 0.0, 1.0, 1.0, 0.0, 0.0, 1.0, 1.0, 0.0, 0.0, 1.0, 1.0, 0.0, 0.0, 1.0, 1.0, 0.0, 0.0, 1.0, 1.0, 0.0, 0.0, 1.0, 1.0, 0.0, 0.0, 1.0, 1.0, 0.0, 0.0, 1.0, 1.0, 0.0, 0.0, 1.0, 1.0, 0.0, 0.0, 1.0, 1.0, 0.0, 0.0, 1.0, 1.0, 0.0, 0.0, 1.0, 1.0, 0.0, 0.0, 1.0, 1.0, 0.0, 0.0, 1.0, 1.0, 0.0, 0.0, 1.0, 1.0, 0.0, 0.0, 1.0, 1.0, 0.0, 0.0, 1.0, 1.0, 0.0, 0.0, 1.0, 1.0, 0.0, 0.0, 1.0, 1.0, 0.0, 0.0, 1.0, 1.0, 0.0, 0.0, 1.0, 1.0, 0.0, 0.0, 1.0, 1.0, 0.0, 0.0, 1.0, 1.0, 0.0, 0.0, 1.0, 1.0, 0.0, 0.0, 1.0, 1.0, 0.0, 0.0, 1.0, 1.0, 0.0, 0.0, 1.0, 1.0, 0.0, 0.0, 1.0, 1.0, 0.0, 0.0, 1.0, 1.0, 0.0, 0.0, 1.0, 1.0, 0.0, 0.0, 1.0, 1.0, 0.0, 0.0, 1.0, 1.0, 0.0, 0.0, 1.0, 1.0, 0.0, 0.0, 1.0, 1.0, 0.0, 0.0, 1.0, 1.0, 0.0, 0.0, 1.0, 1.0, 0.0, 0.0, 1.0, 1.0, 0.0, 0.0, 1.0, 1.0, 0.0, 0.0, 1.0, 1.0, 0.0, 0.0, 1.0, 1.0, 0.0, 0.0, 1.0, 1.0, 0.0, 0.0, 1.0, 1.0, 0.0, 0.0, 1.0, 1.0, 0.0, 0.0, 1.0, 1.0, 0.0, 0.0, 1.0, 1.0, 0.0, 0.0, 1.0, 1.0, 0.0, 0.0, 1.0, 1.0, 0.0, 0.0, 1.0, 1.0, 0.0, 0.0, 1.0, 1.0, 0.0, 0.0, 1.0, 1.0, 0.0, 0.0, 1.0, 1.0, 0.0, 0.0, 1.0, 1.0, 0.0, 0.0, 1.0, 1.0, 0.0, 0.0, 1.0, 1.0, 0.0, 0.0, 1.0, 1.0, 0.0, 0.0, 1.0, 1.0, 0.0, 0.0, 1.0, 1.0, 0.0, 0.0, 1.0, 1.0, 0.0, 0.0, 1.0, 1.0, 0.0, 0.0, 1.0, 1.0, 0.0, 0.0, 1.0, 1.0, 0.0, 0.0, 1.0, 1.0, 0.0, 0.0, 1.0, 1.0, 0.0, 0.0, 1.0, 1.0, 0.0, 0.0, 1.0, 1.0, 0.0, 0.0, 1.0, 1.0, 0.0, 0.0, 1.0, 1.0, 0.0, 0.0, 1.0, 1.0, 0.0, 0.0, 1.0, 1.0, 0.0, 0.0, 1.0, 1.0, 0.0, 0.0, 1.0, 1.0, 0.0, 0.0, 1.0, 1.0, 0.0, 0.0, 1.0, 1.0, 0.0, 0.0, 1.0, 1.0, 0.0, 0.0, 1.0, 1.0, 0.0, 0.0, 1.0, 1.0, 0.0, 0.0, 1.0, 1.0, 0.0, 0.0, 1.0, 1.0, 0.0, 0.0, 1.0, 1.0, 0.0, 0.0, 1.0, 1.0, 0.0, 0.0, 1.0, 1.0, 0.0, 0.0, 1.0, 1.0, 0.0, 0.0, 1.0, 1.0, 0.0, 0.0, 1.0, 1.0, 0.0, 0.0, 1.0, 1.0, 0.0, 0.0, 1.0, 1.0, 0.0, 0.0, 1.0, 1.0, 0.0, 0.0, 1.0, 1.0, 0.0, 0.0, 1.0, 1.0, 0.0, 0.0, 1.0, 1.0, 0.0, 0.0, 1.0, 1.0, 0.0, 0.0, 1.0, 1.0, 0.0, 0.0, 1.0, 1.0, 0.0, 0.0, 1.0, 1.0, 0.0, 0.0, 1.0, 1.0, 0.0, 0.0, 1.0, 1.0, 0.0, 0.0, 1.0, 1.0, 0.0, 0.0, 1.0, 1.0, 0.0, 0.0, 1.0, 1.0, 0.0, 0.0, 1.0, 1.0, 0.0, 0.0, 1.0, 1.0, 0.0, 0.0, 1.0, 1.0, 0.0, 0.0, 1.0, 1.0, 0.0, 0.0, 1.0, 1.0, 0.0, 0.0, 1.0, 1.0, 0.0, 0.0, 1.0, 1.0, 0.0, 0.0, 1.0, 1.0, 0.0, 0.0, 1.0, 1.0, 0.0, 0.0, 1.0, 1.0, 0.0, 0.0, 1.0, 1.0, 0.0, 0.0, 1.0, 1.0, 0.0, 0.0, 1.0, 1.0, 0.0, 0.0, 1.0, 1.0, 0.0, 0.0, 1.0, 1.0, 0.0, 0.0, 1.0, 1.0, 0.0, 0.0, 1.0, 1.0, 0.0, 0.0, 1.0, 1.0, 0.0, 0.0, 1.0, 1.0, 0.0, 0.0, 1.0, 1.0, 0.0, 0.0, 1.0, 1.0, 0.0, 0.0, 1.0, 1.0, 0.0, 0.0, 1.0, 1.0, 0.0, 0.0, 1.0, 1.0, 0.0, 0.0, 1.0, 1.0, 0.0, 0.0, 1.0, 1.0, 0.0, 0.0, 1.0, 1.0, 0.0, 0.0, 1.0, 1.0, 0.0, 0.0, 1.0, 1.0, 0.0, 0.0, 1.0, 1.0, 0.0, 0.0, 1.0, 1.0, 0.0, 0.0, 1.0, 1.0, 0.0, 0.0, 1.0, 1.0, 0.0, 0.0, 1.0, 1.0, 0.0, 0.0, 1.0, 1.0, 0.0, 0.0, 1.0, 1.0, 0.0, 0.0, 1.0, 1.0, 0.0, 0.0, 1.0, 1.0, 0.0, 0.0, 1.0, 1.0, 0.0, 0.0, 1.0, 1.0, 0.0, 0.0, 1.0, 1.0, 0.0, 0.0, 1.0, 1.0, 0.0, 0.0, 1.0, 1.0, 0.0, 0.0, 1.0, 1.0, 0.0, 0.0, 1.0, 1.0, 0.0, 0.0, 1.0, 1.0, 0.0, 0.0, 1.0, 1.0, 0.0, 0.0, 1.0, 1.0, 0.0, 0.0, 1.0, 1.0, 0.0, 0.0, 1.0, 1.0, 0.0, 0.0, 1.0, 1.0, 0.0, 0.0, 1.0, 1.0, 0.0, 0.0, 1.0, 1.0, 0.0, 0.0, 1.0, 1.0, 0.0, 0.0, 1.0, 1.0, 0.0, 0.0, 1.0, 1.0, 0.0, 0.0, 1.0, 1.0, 0.0, 0.0, 1.0, 1.0, 0.0, 0.0, 1.0, 1.0, 0.0, 0.0, 1.0, 1.0, 0.0, 0.0, 1.0, 1.0, 0.0, 0.0, 1.0, 1.0, 0.0, 0.0, 1.0, 1.0, 0.0, 0.0, 1.0, 1.0, 0.0, 0.0, 1.0, 1.0, 0.0, 0.0, 1.0, 1.0, 0.0, 0.0, 1.0, 1.0, 0.0, 0.0, 1.0, 1.0, 0.0, 0.0, 1.0, 1.0, 0.0, 0.0, 1.0, 1.0, 0.0, 0.0, 1.0, 1.0, 0.0, 0.0, 1.0, 1.0, 0.0, 0.0, 1.0, 1.0, 0.0, 0.0, 1.0, 1.0, 0.0, 0.0, 1.0, 1.0, 0.0, 0.0, 1.0, 1.0, 0.0, 0.0, 1.0, 1.0, 0.0, 0.0, 1.0, 1.0, 0.0, 0.0, 1.0, 1.0, 0.0, 0.0, 1.0, 1.0, 0.0, 0.0, 1.0, 1.0, 0.0, 0.0, 1.0, 1.0, 0.0, 0.0, 1.0, 1.0, 0.0, 0.0, 1.0, 1.0, 0.0, 0.0, 1.0, 1.0, 0.0, 0.0, 1.0, 1.0, 0.0, 0.0, 1.0, 1.0, 0.0, 0.0, 1.0, 1.0, 0.0, 0.0, 1.0, 1.0, 0.0, 0.0, 1.0, 1.0, 0.0, 0.0, 1.0, 1.0, 0.0, 0.0, 1.0, 1.0, 0.0, 0.0, 1.0, 1.0, 0.0, 0.0, 1.0, 1.0, 0.0, 0.0, 1.0, 1.0, 0.0, 0.0, 1.0, 1.0, 0.0, 0.0, 1.0, 1.0, 0.0, 0.0, 1.0, 1.0, 0.0, 0.0, 1.0, 1.0, 0.0, 0.0, 1.0, 1.0, 0.0, 0.0, 1.0, 1.0, 0.0, 0.0, 1.0, 1.0, 0.0, 0.0, 1.0, 1.0, 0.0, 0.0, 1.0, 1.0, 0.0, 0.0, 1.0, 1.0, 0.0, 0.0, 1.0, 1.0, 0.0, 0.0, 1.0, 1.0, 0.0, 0.0, 1.0, 1.0, 0.0, 0.0, 1.0, 1.0, 0.0, 0.0, 1.0, 1.0, 0.0, 0.0, 1.0, 1.0, 0.0, 0.0, 1.0, 1.0, 0.0, 0.0, 1.0, 1.0, 0.0, 0.0, 1.0, 1.0, 0.0, 0.0, 1.0, 1.0, 0.0, 0.0, 1.0, 1.0, 0.0, 0.0, 1.0, 1.0, 0.0, 0.0, 1.0, 1.0, 0.0, 0.0, 1.0, 1.0, 0.0, 0.0, 1.0, 1.0, 0.0, 0.0, 1.0, 1.0, 0.0, 0.0, 1.0, 1.0, 0.0, 0.0, 1.0, 1.0, 0.0, 0.0, 1.0, 1.0, 0.0, 0.0, 1.0, 1.0, 0.0, 0.0, 1.0, 1.0, 0.0, 0.0, 1.0, 1.0, 0.0, 0.0, 1.0, 1.0, 0.0, 0.0, 1.0, 1.0, 0.0, 0.0, 1.0, 1.0, 0.0, 0.0, 1.0, 1.0, 0.0, 0.0, 1.0, 1.0, 0.0, 0.0, 1.0, 1.0, 0.0, 0.0, 1.0, 1.0, 0.0, 0.0, 1.0, 1.0, 0.0, 0.0, 1.0, 1.0, 0.0, 0.0, 1.0, 1.0, 0.0, 0.0, 1.0, 1.0, 0.0, 0.0, 1.0, 1.0, 0.0, 0.0, 1.0, 1.0, 0.0, 0.0, 1.0, 1.0, 0.0, 0.0, 1.0, 1.0, 0.0, 0.0, 1.0, 1.0, 0.0, 0.0, 1.0, 1.0, 0.0, 0.0, 1.0, 1.0, 0.0, 0.0, 1.0, 1.0, 0.0, 0.0, 1.0, 1.0, 0.0, 0.0, 1.0, 1.0, 0.0, 0.0, 1.0, 1.0, 0.0, 0.0, 1.0, 1.0, 0.0, 0.0, 1.0, 1.0, 0.0, 0.0, 1.0, 1.0, 0.0, 0.0, 1.0, 1.0, 0.0, 0.0, 1.0, 1.0, 0.0, 0.0, 1.0, 1.0, 0.0, 0.0, 1.0, 1.0, 0.0, 0.0, 1.0, 1.0, 0.0, 0.0, 1.0, 1.0, 0.0, 0.0, 1.0, 1.0, 0.0, 0.0, 1.0, 1.0, 0.0, 0.0, 1.0, 1.0, 0.0, 0.0, 1.0, 1.0, 0.0, 0.0, 1.0, 1.0, 0.0, 0.0, 1.0, 1.0, 0.0, 0.0, 1.0, 1.0, 0.0, 0.0, 1.0, 1.0, 0.0, 0.0, 1.0, 1.0, 0.0, 0.0, 1.0, 1.0, 0.0, 0.0, 1.0, 1.0, 0.0, 0.0, 1.0, 1.0, 0.0, 0.0, 1.0, 1.0, 0.0, 0.0, 1.0, 1.0, 0.0, 0.0, 1.0, 1.0, 0.0, 0.0, 1.0, 1.0, 0.0, 0.0, 1.0, 1.0, 0.0, 0.0, 1.0, 1.0, 0.0, 0.0, 1.0, 1.0, 0.0, 0.0, 1.0, 1.0, 0.0, 0.0, 1.0, 1.0, 0.0, 0.0, 1.0, 1.0, 0.0, 0.0, 1.0, 1.0, 0.0, 0.0, 1.0, 1.0, 0.0, 0.0, 1.0, 1.0, 0.0, 0.0, 1.0, 1.0, 0.0, 0.0, 1.0, 1.0, 0.0, 0.0, 1.0, 1.0, 0.0, 0.0, 1.0, 1.0, 0.0, 0.0, 1.0, 1.0, 0.0, 0.0, 1.0, 1.0, 0.0, 0.0, 1.0, 1.0, 0.0, 0.0, 1.0, 1.0, 0.0, 0.0, 1.0, 1.0, 0.0, 0.0, 1.0, 1.0, 0.0, 0.0, 1.0, 1.0, 0.0, 0.0, 1.0, 1.0, 0.0, 0.0, 1.0, 1.0, 0.0, 0.0, 1.0, 1.0, 0.0, 0.0, 1.0, 1.0, 0.0, 0.0, 1.0, 1.0, 0.0, 0.0, 1.0, 1.0, 0.0, 0.0, 1.0, 1.0, 0.0, 0.0, 1.0, 1.0, 0.0, 0.0, 1.0, 1.0, 0.0, 0.0, 1.0, 1.0, 0.0, 0.0, 1.0, 1.0, 0.0, 0.0, 1.0, 1.0, 0.0, 0.0, 1.0, 1.0, 0.0, 0.0, 1.0, 1.0, 0.0, 0.0, 1.0, 1.0, 0.0, 0.0, 1.0, 1.0, 0.0, 0.0, 1.0, 1.0, 0.0, 0.0, 1.0, 1.0, 0.0, 0.0, 1.0, 1.0, 0.0, 0.0, 1.0, 1.0, 0.0, 0.0, 1.0, 1.0, 0.0, 0.0, 1.0, 1.0, 0.0, 0.0, 1.0, 1.0, 0.0, 0.0, 1.0, 1.0, 0.0, 0.0, 1.0, 1.0, 0.0, 0.0, 1.0, 1.0, 0.0, 0.0, 1.0, 1.0, 0.0, 0.0, 1.0, 1.0, 0.0, 0.0, 1.0, 1.0, 0.0, 0.0, 1.0, 1.0, 0.0, 0.0, 1.0, 1.0, 0.0, 0.0, 1.0, 1.0, 0.0, 0.0, 1.0, 1.0, 0.0, 0.0, 1.0, 1.0, 0.0, 0.0, 1.0, 1.0, 0.0, 0.0, 1.0, 1.0, 0.0, 0.0, 1.0, 1.0, 0.0, 0.0, 1.0, 1.0, 0.0, 0.0, 1.0, 1.0, 0.0, 0.0, 1.0, 1.0, 0.0, 0.0, 1.0, 1.0, 0.0, 0.0, 1.0, 1.0, 0.0, 0.0, 1.0, 1.0, 0.0, 0.0, 1.0, 1.0, 0.0, 0.0, 1.0, 1.0, 0.0, 0.0, 1.0, 1.0, 0.0, 0.0, 1.0, 1.0, 0.0, 0.0, 1.0, 1.0, 0.0, 0.0, 1.0, 1.0, 0.0, 0.0, 1.0, 1.0, 0.0, 0.0, 1.0, 1.0, 0.0, 0.0, 1.0, 1.0, 0.0, 0.0, 1.0, 1.0, 0.0, 0.0, 1.0, 1.0, 0.0, 0.0, 1.0, 1.0, 0.0, 0.0, 1.0, 1.0, 0.0, 0.0, 1.0, 1.0, 0.0, 0.0, 1.0, 1.0, 0.0, 0.0, 1.0, 1.0, 0.0, 0.0, 1.0, 1.0, 0.0, 0.0, 1.0, 1.0, 0.0, 0.0, 1.0, 1.0, 0.0, 0.0, 1.0, 1.0, 0.0, 0.0, 1.0, 1.0, 0.0, 0.0, 1.0, 1.0, 0.0, 0.0, 1.0, 1.0, 0.0, 0.0, 1.0, 1.0, 0.0, 0.0, 1.0, 1.0, 0.0, 0.0, 1.0, 1.0, 0.0, 0.0, 1.0, 1.0, 0.0, 0.0, 1.0, 1.0, 0.0, 0.0, 1.0, 1.0, 0.0, 0.0, 1.0, 1.0, 0.0, 0.0, 1.0, 1.0, 0.0, 0.0, 1.0, 1.0, 0.0, 0.0, 1.0, 1.0, 0.0, 0.0, 1.0, 1.0, 0.0, 0.0, 1.0, 1.0, 0.0, 0.0, 1.0, 1.0, 0.0, 0.0, 1.0, 1.0, 0.0, 0.0, 1.0, 1.0, 0.0, 0.0, 1.0, 1.0, 0.0, 0.0, 1.0, 1.0, 0.0, 0.0, 1.0, 1.0, 0.0, 0.0, 1.0, 1.0, 0.0, 0.0, 1.0, 1.0, 0.0, 0.0, 1.0, 1.0, 0.0, 0.0, 1.0, 1.0, 0.0, 0.0, 1.0, 1.0, 0.0, 0.0, 1.0, 1.0, 0.0, 0.0, 1.0, 1.0, 0.0, 0.0, 1.0, 1.0, 0.0, 0.0, 1.0, 1.0, 0.0, 0.0, 1.0, 1.0, 0.0, 0.0, 1.0, 1.0, 0.0, 0.0, 1.0, 1.0, 0.0, 0.0, 1.0, 1.0, 0.0, 0.0, 1.0, 1.0, 0.0, 0.0, 1.0, 1.0, 0.0, 0.0, 1.0, 1.0, 0.0, 0.0, 1.0, 1.0, 0.0, 0.0, 1.0, 1.0, 0.0, 0.0, 1.0, 1.0, 0.0, 0.0, 1.0, 1.0, 0.0, 0.0, 1.0, 1.0, 0.0, 0.0, 1.0, 1.0, 0.0, 0.0, 1.0, 1.0, 0.0, 0.0, 1.0, 1.0, 0.0, 0.0, 1.0, 1.0, 0.0, 0.0, 1.0, 1.0, 0.0, 0.0, 1.0, 1.0, 0.0, 0.0, 1.0, 1.0, 0.0, 0.0, 1.0, 1.0, 0.0, 0.0, 1.0, 1.0, 0.0, 0.0, 1.0, 1.0, 0.0, 0.0, 1.0, 1.0, 0.0, 0.0, 1.0, 1.0, 0.0, 0.0, 1.0, 1.0, 0.0, 0.0, 1.0, 1.0, 0.0, 0.0, 1.0, 1.0, 0.0, 0.0, 1.0, 1.0, 0.0, 0.0, 1.0, 1.0, 0.0, 0.0, 1.0, 1.0, 0.0, 0.0, 1.0, 1.0, 0.0, 0.0, 1.0, 1.0, 0.0, 0.0, 1.0, 1.0, 0.0, 0.0, 1.0, 1.0, 0.0, 0.0, 1.0, 1.0, 0.0, 0.0, 1.0, 1.0, 0.0, 0.0, 1.0, 1.0, 0.0, 0.0, 1.0, 1.0, 0.0, 0.0, 1.0, 1.0, 0.0, 0.0, 1.0, 1.0, 0.0, 0.0, 1.0, 1.0, 0.0, 0.0, 1.0, 1.0, 0.0, 0.0, 1.0, 1.0, 0.0, 0.0, 1.0, 1.0, 0.0, 0.0, 1.0, 1.0, 0.0, 0.0, 1.0, 1.0, 0.0, 0.0, 1.0, 1.0, 0.0, 0.0, 1.0, 1.0, 0.0, 0.0, 1.0, 1.0, 0.0, 0.0, 1.0, 1.0, 0.0, 0.0, 1.0, 1.0, 0.0, 0.0, 1.0, 1.0, 0.0, 0.0, 1.0, 1.0, 0.0, 0.0, 1.0, 1.0, 0.0, 0.0, 1.0, 1.0, 0.0, 0.0, 1.0, 1.0, 0.0, 0.0, 1.0, 1.0, 0.0, 0.0, 1.0, 1.0, 0.0, 0.0, 1.0, 1.0, 0.0, 0.0, 1.0, 1.0, 0.0, 0.0, 1.0, 1.0, 0.0, 0.0, 1.0, 1.0, 0.0, 0.0, 1.0, 1.0, 0.0, 0.0, 1.0, 1.0, 0.0, 0.0, 1.0, 1.0, 0.0, 0.0, 1.0, 1.0, 0.0, 0.0, 1.0, 1.0, 0.0, 0.0, 1.0, 1.0, 0.0, 0.0, 1.0, 1.0, 0.0, 0.0, 1.0, 1.0, 0.0, 0.0, 1.0, 1.0, 0.0, 0.0, 1.0, 1.0, 0.0, 0.0, 1.0, 1.0, 0.0, 0.0, 1.0, 1.0, 0.0, 0.0, 1.0, 1.0, 0.0, 0.0, 1.0, 1.0, 0.0, 0.0, 1.0, 1.0, 0.0, 0.0, 1.0, 1.0, 0.0, 0.0, 1.0, 1.0, 0.0, 0.0, 1.0, 1.0, 0.0, 0.0, 1.0, 1.0, 0.0, 0.0, 1.0, 1.0, 0.0, 0.0, 1.0, 1.0, 0.0, 0.0, 1.0, 1.0, 0.0, 0.0, 1.0, 1.0, 0.0, 0.0, 1.0, 1.0, 0.0, 0.0, 1.0, 1.0, 0.0, 0.0, 1.0, 1.0, 0.0, 0.0, 1.0, 1.0, 0.0, 0.0, 1.0, 1.0, 0.0, 0.0, 1.0, 1.0, 0.0, 0.0, 1.0, 1.0, 0.0, 0.0, 1.0, 1.0, 0.0, 0.0, 1.0, 1.0, 0.0, 0.0, 1.0, 1.0, 0.0, 0.0, 1.0, 1.0, 0.0, 0.0, 1.0, 1.0, 0.0, 0.0, 1.0, 1.0, 0.0, 0.0, 1.0, 1.0, 0.0, 0.0, 1.0, 1.0, 0.0, 0.0, 1.0, 1.0, 0.0, 0.0, 1.0, 1.0, 0.0, 0.0, 1.0, 1.0, 0.0, 0.0, 1.0, 1.0, 0.0, 0.0, 1.0, 1.0, 0.0, 0.0, 1.0, 1.0, 0.0, 0.0, 1.0, 1.0, 0.0, 0.0, 1.0, 1.0, 0.0, 0.0, 1.0, 1.0, 0.0, 0.0, 1.0, 1.0, 0.0, 0.0, 1.0, 1.0, 0.0, 0.0, 1.0, 1.0, 0.0, 0.0, 1.0, 1.0, 0.0, 0.0, 1.0, 1.0, 0.0, 0.0, 1.0, 1.0, 0.0, 0.0, 1.0, 1.0, 0.0, 0.0, 1.0, 1.0, 0.0, 0.0, 1.0, 1.0, 0.0, 0.0, 1.0, 1.0, 0.0, 0.0, 1.0, 1.0, 0.0, 0.0, 1.0, 1.0, 0.0, 0.0, 1.0, 1.0, 0.0, 0.0, 1.0, 1.0, 0.0, 0.0, 1.0, 1.0, 0.0, 0.0, 1.0, 1.0, 0.0, 0.0, 1.0, 1.0, 0.0, 0.0, 1.0, 1.0, 0.0, 0.0, 1.0, 1.0, 0.0, 0.0, 1.0, 1.0, 0.0, 0.0, 1.0, 1.0, 0.0, 0.0, 1.0, 1.0, 0.0, 0.0, 1.0, 1.0, 0.0, 0.0, 1.0, 1.0, 0.0, 0.0, 1.0, 1.0, 0.0, 0.0, 1.0, 1.0, 0.0, 0.0, 1.0, 1.0, 0.0, 0.0, 1.0, 1.0, 0.0, 0.0, 1.0, 1.0, 0.0, 0.0, 1.0, 1.0, 0.0, 0.0, 1.0, 1.0, 0.0, 0.0, 1.0, 1.0, 0.0, 0.0, 1.0, 1.0, 0.0, 0.0, 1.0, 1.0, 0.0, 0.0, 1.0, 1.0, 0.0, 0.0, 1.0, 1.0, 0.0, 0.0, 1.0, 1.0, 0.0, 0.0, 1.0, 1.0, 0.0, 0.0, 1.0, 1.0, 0.0, 0.0, 1.0, 1.0, 0.0, 0.0, 1.0, 1.0, 0.0, 0.0, 1.0, 1.0, 0.0, 0.0, 1.0, 1.0, 0.0, 0.0, 1.0, 1.0, 0.0, 0.0, 1.0, 1.0, 0.0, 0.0, 1.0, 1.0, 0.0, 0.0, 1.0, 1.0, 0.0, 0.0, 1.0, 1.0, 0.0, 0.0, 1.0, 1.0, 0.0, 0.0, 1.0, 1.0, 0.0, 0.0, 1.0, 1.0, 0.0, 0.0, 1.0, 1.0, 0.0, 0.0, 1.0, 1.0, 0.0, 0.0, 1.0, 1.0, 0.0, 0.0, 1.0, 1.0, 0.0, 0.0, 1.0, 1.0, 0.0, 0.0, 1.0, 1.0, 0.0, 0.0, 1.0, 1.0, 0.0, 0.0, 1.0, 1.0, 0.0, 0.0, 1.0, 1.0, 0.0, 0.0, 1.0, 1.0, 0.0, 0.0, 1.0, 1.0, 0.0, 0.0, 1.0])
me_sm_env_nature_cave_floor_dmg_03_md_001.materials.append(mat_mi_env_nature_cave_cavefloor)
me_sm_env_nature_cave_floor_dmg_03_md_001.use_remesh_fix_poles = True
me_sm_env_nature_cave_floor_dmg_03_md_001.use_remesh_preserve_attributes = False
me_sm_env_nature_cave_floor_dmg_03_md_001.update()

# ---- objects
ob_sm_env_nature_cave_floor_dmg_03_mo = bpy.data.objects.new('SM_ENV_NATURE_Cave_Floor_Dmg_03.mo', me_sm_env_nature_cave_floor_dmg_03_md_001)

# ---- transforms, parenting, visibility, modifiers, constraints
ob_sm_env_nature_cave_floor_dmg_03_mo.location = (0.0, 0.0, 0.0)

# ---- collection membership
scene.collection.objects.link(ob_sm_env_nature_cave_floor_dmg_03_mo)

# ---- scene / render settings (as saved in the file)
scene.frame_start = 1; scene.frame_end = 250; scene.frame_set(1)
scene.render.engine = 'BLENDER_EEVEE_NEXT'
scene.cycles.sampling_pattern = 'TABULATED_SOBOL'
scene.cycles.use_light_tree = False
scene.view_settings.view_transform = 'Filmic'
bpy.context.view_layer.update()

# ---- added for rendering (the .blend has no active camera and no usable light): camera, sun
cam_auto = bpy.data.cameras.new('AutoCamera')
cam_auto.lens = 50.0
cam_auto.sensor_width = 36.0
cam_auto.clip_end = 1000.0
ob_auto_camera = bpy.data.objects.new('AutoCamera', cam_auto)
scene.collection.objects.link(ob_auto_camera)
ob_auto_camera.location = (7.39912, -8.87895, 5.96044)
ob_auto_camera.rotation_euler = (1.09748, -7.21219e-08, 0.694738)
scene.camera = ob_auto_camera
light_auto_sun = bpy.data.lights.new('AutoSun', 'SUN')
light_auto_sun.energy = 3.0
light_auto_sun.angle = 0.0523599
ob_auto_sun = bpy.data.objects.new('AutoSun', light_auto_sun)
scene.collection.objects.link(ob_auto_sun)
ob_auto_sun.rotation_euler = (0.872665, 0.174533, 0.523599)
bpy.context.view_layer.update()
